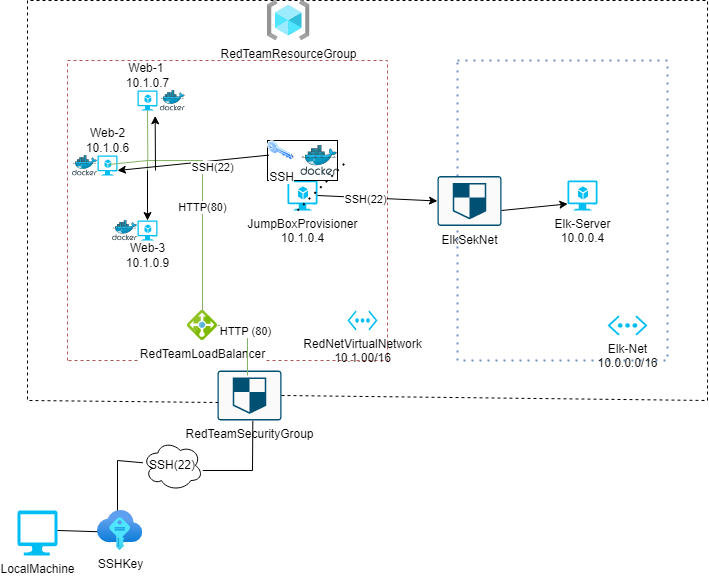

The diagram above was exported from draw.io. Its source (the exported page's mxGraphModel, read from the mxfile embedded in the PNG):
<mxGraphModel dx="775" dy="460" grid="1" gridSize="10" guides="1" tooltips="1" connect="1" arrows="1" fold="1" page="1" pageScale="1" pageWidth="850" pageHeight="1100" math="0" shadow="0">
  <root>
    <mxCell id="0" />
    <mxCell id="1" parent="0" />
    <mxCell id="AXBDPk3f8XhhOhWkUjPD-1" value="LocalMachine" style="verticalLabelPosition=bottom;html=1;verticalAlign=top;align=center;strokeColor=none;fillColor=#00BEF2;shape=mxgraph.azure.computer;pointerEvents=1;" vertex="1" parent="1">
      <mxGeometry x="70" y="710" width="40" height="45" as="geometry" />
    </mxCell>
    <mxCell id="AXBDPk3f8XhhOhWkUjPD-4" value="" style="endArrow=none;html=1;rounded=0;exitX=1;exitY=0.444;exitDx=0;exitDy=0;exitPerimeter=0;entryX=0.074;entryY=0.533;entryDx=0;entryDy=0;entryPerimeter=0;" edge="1" parent="1" source="AXBDPk3f8XhhOhWkUjPD-1" target="AXBDPk3f8XhhOhWkUjPD-6">
      <mxGeometry width="50" height="50" relative="1" as="geometry">
        <mxPoint x="380" y="260" as="sourcePoint" />
        <mxPoint x="126" y="419.98300000000006" as="targetPoint" />
      </mxGeometry>
    </mxCell>
    <mxCell id="AXBDPk3f8XhhOhWkUjPD-6" value="SSHKey" style="aspect=fixed;html=1;points=[];align=center;image;fontSize=12;image=img/lib/azure2/other/SSH_Keys.svg;" vertex="1" parent="1">
      <mxGeometry x="150" y="710" width="45.33" height="40" as="geometry" />
    </mxCell>
    <mxCell id="AXBDPk3f8XhhOhWkUjPD-8" value="" style="endArrow=none;html=1;rounded=0;" edge="1" parent="1" target="AXBDPk3f8XhhOhWkUjPD-9">
      <mxGeometry width="50" height="50" relative="1" as="geometry">
        <mxPoint x="170" y="710" as="sourcePoint" />
        <mxPoint x="200" y="660" as="targetPoint" />
        <Array as="points">
          <mxPoint x="170" y="660" />
        </Array>
      </mxGeometry>
    </mxCell>
    <mxCell id="AXBDPk3f8XhhOhWkUjPD-9" value="SSH(22)" style="ellipse;shape=cloud;whiteSpace=wrap;html=1;" vertex="1" parent="1">
      <mxGeometry x="195.33" y="640" width="60" height="50" as="geometry" />
    </mxCell>
    <mxCell id="AXBDPk3f8XhhOhWkUjPD-11" value="" style="endArrow=none;html=1;rounded=0;" edge="1" parent="1">
      <mxGeometry width="50" height="50" relative="1" as="geometry">
        <mxPoint x="255.33" y="670" as="sourcePoint" />
        <mxPoint x="305.33000000000004" y="620" as="targetPoint" />
        <Array as="points">
          <mxPoint x="305" y="670" />
        </Array>
      </mxGeometry>
    </mxCell>
    <mxCell id="AXBDPk3f8XhhOhWkUjPD-12" value="RedTeamSecurityGroup" style="sketch=0;points=[[0.015,0.015,0],[0.985,0.015,0],[0.985,0.985,0],[0.015,0.985,0],[0.25,0,0],[0.5,0,0],[0.75,0,0],[1,0.25,0],[1,0.5,0],[1,0.75,0],[0.75,1,0],[0.5,1,0],[0.25,1,0],[0,0.75,0],[0,0.5,0],[0,0.25,0]];verticalLabelPosition=bottom;html=1;verticalAlign=top;aspect=fixed;align=center;pointerEvents=1;shape=mxgraph.cisco19.rect;prIcon=shield;fillColor=#FAFAFA;strokeColor=#005073;" vertex="1" parent="1">
      <mxGeometry x="270" y="570" width="64" height="50" as="geometry" />
    </mxCell>
    <mxCell id="AXBDPk3f8XhhOhWkUjPD-13" value="" style="endArrow=none;dashed=1;html=1;rounded=0;exitX=1;exitY=0.5;exitDx=0;exitDy=0;exitPerimeter=0;entryX=0.01;entryY=0.64;entryDx=0;entryDy=0;entryPerimeter=0;" edge="1" parent="1" source="AXBDPk3f8XhhOhWkUjPD-12" target="AXBDPk3f8XhhOhWkUjPD-12">
      <mxGeometry width="50" height="50" relative="1" as="geometry">
        <mxPoint x="390" y="570" as="sourcePoint" />
        <mxPoint x="260" y="595" as="targetPoint" />
        <Array as="points">
          <mxPoint x="760" y="600" />
          <mxPoint x="760" y="580" />
          <mxPoint x="760" y="200" />
          <mxPoint x="80" y="200" />
          <mxPoint x="80" y="600" />
        </Array>
      </mxGeometry>
    </mxCell>
    <mxCell id="AXBDPk3f8XhhOhWkUjPD-14" value="RedTeamResourceGroup" style="aspect=fixed;html=1;points=[];align=center;image;fontSize=12;image=img/lib/azure2/general/Resource_Groups.svg;" vertex="1" parent="1">
      <mxGeometry x="320" y="200" width="42.5" height="40" as="geometry" />
    </mxCell>
    <mxCell id="AXBDPk3f8XhhOhWkUjPD-16" value="" style="endArrow=none;dashed=1;html=1;rounded=0;fillColor=#f8cecc;strokeColor=#b85450;" edge="1" parent="1">
      <mxGeometry width="50" height="50" relative="1" as="geometry">
        <mxPoint x="120" y="560" as="sourcePoint" />
        <mxPoint x="120" y="560" as="targetPoint" />
        <Array as="points">
          <mxPoint x="120" y="260" />
          <mxPoint x="440" y="260" />
          <mxPoint x="440" y="560" />
        </Array>
      </mxGeometry>
    </mxCell>
    <mxCell id="AXBDPk3f8XhhOhWkUjPD-18" value="RedTeamLoadBalancer" style="sketch=0;aspect=fixed;html=1;points=[];align=center;image;fontSize=12;image=img/lib/mscae/Load_Balancer_feature.svg;" vertex="1" parent="1">
      <mxGeometry x="239.99999999999997" y="510" width="30" height="30" as="geometry" />
    </mxCell>
    <mxCell id="AXBDPk3f8XhhOhWkUjPD-19" value="" style="endArrow=none;html=1;rounded=0;fillColor=#d5e8d4;strokeColor=#82b366;" edge="1" parent="1" target="AXBDPk3f8XhhOhWkUjPD-18">
      <mxGeometry width="50" height="50" relative="1" as="geometry">
        <mxPoint x="300" y="575" as="sourcePoint" />
        <mxPoint x="240" y="525" as="targetPoint" />
        <Array as="points">
          <mxPoint x="300" y="525" />
        </Array>
      </mxGeometry>
    </mxCell>
    <mxCell id="AXBDPk3f8XhhOhWkUjPD-26" value="HTTP (80)" style="edgeLabel;html=1;align=center;verticalAlign=middle;resizable=0;points=[];" vertex="1" connectable="0" parent="AXBDPk3f8XhhOhWkUjPD-19">
      <mxGeometry x="0.1333" y="3" relative="1" as="geometry">
        <mxPoint as="offset" />
      </mxGeometry>
    </mxCell>
    <mxCell id="AXBDPk3f8XhhOhWkUjPD-20" value="JumpBoxProvisioner&lt;br&gt;10.1.0.4" style="verticalLabelPosition=bottom;html=1;verticalAlign=top;align=center;strokeColor=none;fillColor=#00BEF2;shape=mxgraph.azure.virtual_machine_feature;pointerEvents=1;" vertex="1" parent="1">
      <mxGeometry x="340" y="380" width="30" height="30" as="geometry" />
    </mxCell>
    <mxCell id="AXBDPk3f8XhhOhWkUjPD-21" value="" style="rounded=0;whiteSpace=wrap;html=1;" vertex="1" parent="1">
      <mxGeometry x="320" y="340" width="70" height="40" as="geometry" />
    </mxCell>
    <mxCell id="AXBDPk3f8XhhOhWkUjPD-22" value="SSH" style="aspect=fixed;perimeter=ellipsePerimeter;html=1;align=center;shadow=0;dashed=0;spacingTop=3;image;image=img/lib/active_directory/key.svg;" vertex="1" parent="1">
      <mxGeometry x="320" y="340" width="27.03" height="20" as="geometry" />
    </mxCell>
    <mxCell id="AXBDPk3f8XhhOhWkUjPD-23" value="" style="sketch=0;aspect=fixed;html=1;points=[];align=center;image;fontSize=12;image=img/lib/mscae/Docker.svg;" vertex="1" parent="1">
      <mxGeometry x="353.40999999999997" y="345" width="36.59" height="30" as="geometry" />
    </mxCell>
    <mxCell id="AXBDPk3f8XhhOhWkUjPD-27" value="RedNetVirtualNetwork&lt;br&gt;10.1.00/16" style="verticalLabelPosition=bottom;html=1;verticalAlign=top;align=center;strokeColor=none;fillColor=#00BEF2;shape=mxgraph.azure.virtual_network;pointerEvents=1;" vertex="1" parent="1">
      <mxGeometry x="400" y="510" width="30" height="20" as="geometry" />
    </mxCell>
    <mxCell id="AXBDPk3f8XhhOhWkUjPD-30" value="" style="verticalLabelPosition=bottom;html=1;verticalAlign=top;align=center;strokeColor=none;fillColor=#00BEF2;shape=mxgraph.azure.virtual_machine_feature;pointerEvents=1;" vertex="1" parent="1">
      <mxGeometry x="190" y="290" width="20" height="20" as="geometry" />
    </mxCell>
    <mxCell id="AXBDPk3f8XhhOhWkUjPD-31" value="" style="verticalLabelPosition=bottom;html=1;verticalAlign=top;align=center;strokeColor=none;fillColor=#00BEF2;shape=mxgraph.azure.virtual_machine_feature;pointerEvents=1;" vertex="1" parent="1">
      <mxGeometry x="150" y="355" width="20" height="20" as="geometry" />
    </mxCell>
    <mxCell id="AXBDPk3f8XhhOhWkUjPD-32" value="" style="verticalLabelPosition=bottom;html=1;verticalAlign=top;align=center;strokeColor=none;fillColor=#00BEF2;shape=mxgraph.azure.virtual_machine_feature;pointerEvents=1;" vertex="1" parent="1">
      <mxGeometry x="190" y="420" width="20" height="20" as="geometry" />
    </mxCell>
    <mxCell id="AXBDPk3f8XhhOhWkUjPD-33" value="HTTP(80)" style="endArrow=none;html=1;rounded=0;fillColor=#d5e8d4;strokeColor=#82b366;jumpSize=19;" edge="1" parent="1" source="AXBDPk3f8XhhOhWkUjPD-18">
      <mxGeometry width="50" height="50" relative="1" as="geometry">
        <mxPoint x="255" y="505" as="sourcePoint" />
        <mxPoint x="200" y="360" as="targetPoint" />
        <Array as="points">
          <mxPoint x="255" y="360" />
        </Array>
      </mxGeometry>
    </mxCell>
    <mxCell id="AXBDPk3f8XhhOhWkUjPD-35" value="" style="endArrow=none;html=1;rounded=0;jumpSize=19;fillColor=#d5e8d4;strokeColor=#82b366;entryX=0.5;entryY=1;entryDx=0;entryDy=0;entryPerimeter=0;" edge="1" parent="1" target="AXBDPk3f8XhhOhWkUjPD-30">
      <mxGeometry width="50" height="50" relative="1" as="geometry">
        <mxPoint x="200.32999999999998" y="360" as="sourcePoint" />
        <mxPoint x="250.32999999999998" y="310" as="targetPoint" />
      </mxGeometry>
    </mxCell>
    <mxCell id="AXBDPk3f8XhhOhWkUjPD-36" value="" style="endArrow=none;html=1;rounded=0;jumpSize=19;fillColor=#d5e8d4;strokeColor=#82b366;exitX=0.567;exitY=0.45;exitDx=0;exitDy=0;exitPerimeter=0;" edge="1" parent="1" source="AXBDPk3f8XhhOhWkUjPD-31">
      <mxGeometry width="50" height="50" relative="1" as="geometry">
        <mxPoint x="150" y="405" as="sourcePoint" />
        <mxPoint x="200" y="360" as="targetPoint" />
      </mxGeometry>
    </mxCell>
    <mxCell id="AXBDPk3f8XhhOhWkUjPD-38" value="" style="endArrow=none;html=1;rounded=0;jumpSize=19;fillColor=#d5e8d4;strokeColor=#82b366;exitX=0.5;exitY=0;exitDx=0;exitDy=0;exitPerimeter=0;" edge="1" parent="1" source="AXBDPk3f8XhhOhWkUjPD-32">
      <mxGeometry width="50" height="50" relative="1" as="geometry">
        <mxPoint x="190" y="490" as="sourcePoint" />
        <mxPoint x="200" y="360" as="targetPoint" />
      </mxGeometry>
    </mxCell>
    <mxCell id="AXBDPk3f8XhhOhWkUjPD-40" value="Web-1&amp;nbsp;&lt;br&gt;10.1.0.7" style="text;html=1;align=center;verticalAlign=middle;resizable=0;points=[];autosize=1;strokeColor=none;fillColor=none;" vertex="1" parent="1">
      <mxGeometry x="170" y="260" width="60" height="30" as="geometry" />
    </mxCell>
    <mxCell id="AXBDPk3f8XhhOhWkUjPD-41" value="" style="sketch=0;aspect=fixed;html=1;points=[];align=center;image;fontSize=12;image=img/lib/mscae/Docker.svg;" vertex="1" parent="1">
      <mxGeometry x="212.82999999999998" y="290" width="25" height="20.5" as="geometry" />
    </mxCell>
    <mxCell id="AXBDPk3f8XhhOhWkUjPD-42" value="" style="sketch=0;aspect=fixed;html=1;points=[];align=center;image;fontSize=12;image=img/lib/mscae/Docker.svg;" vertex="1" parent="1">
      <mxGeometry x="124.99999999999999" y="355" width="25" height="20.5" as="geometry" />
    </mxCell>
    <mxCell id="AXBDPk3f8XhhOhWkUjPD-43" value="" style="sketch=0;aspect=fixed;html=1;points=[];align=center;image;fontSize=12;image=img/lib/mscae/Docker.svg;" vertex="1" parent="1">
      <mxGeometry x="165" y="419.75" width="25" height="20.5" as="geometry" />
    </mxCell>
    <mxCell id="AXBDPk3f8XhhOhWkUjPD-44" value="Web-2&lt;br&gt;10.1.0.6" style="text;html=1;align=center;verticalAlign=middle;resizable=0;points=[];autosize=1;strokeColor=none;fillColor=none;" vertex="1" parent="1">
      <mxGeometry x="130" y="325" width="60" height="30" as="geometry" />
    </mxCell>
    <mxCell id="AXBDPk3f8XhhOhWkUjPD-45" value="Web-3&lt;br&gt;10.1.0.9" style="text;html=1;align=center;verticalAlign=middle;resizable=0;points=[];autosize=1;strokeColor=none;fillColor=none;" vertex="1" parent="1">
      <mxGeometry x="170" y="440" width="60" height="30" as="geometry" />
    </mxCell>
    <mxCell id="AXBDPk3f8XhhOhWkUjPD-46" value="" style="endArrow=classic;html=1;rounded=0;jumpSize=19;exitX=0;exitY=0.75;exitDx=0;exitDy=0;" edge="1" parent="1" source="AXBDPk3f8XhhOhWkUjPD-22">
      <mxGeometry width="50" height="50" relative="1" as="geometry">
        <mxPoint x="260" y="375" as="sourcePoint" />
        <mxPoint x="170" y="370" as="targetPoint" />
      </mxGeometry>
    </mxCell>
    <mxCell id="AXBDPk3f8XhhOhWkUjPD-47" value="SSH(22)" style="edgeLabel;html=1;align=center;verticalAlign=middle;resizable=0;points=[];" vertex="1" connectable="0" parent="AXBDPk3f8XhhOhWkUjPD-46">
      <mxGeometry x="-0.2414" y="6" relative="1" as="geometry">
        <mxPoint as="offset" />
      </mxGeometry>
    </mxCell>
    <mxCell id="AXBDPk3f8XhhOhWkUjPD-48" value="" style="endArrow=classic;html=1;rounded=0;jumpSize=19;entryX=0.883;entryY=1.267;entryDx=0;entryDy=0;entryPerimeter=0;" edge="1" parent="1" target="AXBDPk3f8XhhOhWkUjPD-30">
      <mxGeometry width="50" height="50" relative="1" as="geometry">
        <mxPoint x="208" y="370" as="sourcePoint" />
        <mxPoint x="255.33" y="325" as="targetPoint" />
      </mxGeometry>
    </mxCell>
    <mxCell id="AXBDPk3f8XhhOhWkUjPD-49" value="" style="endArrow=classic;html=1;rounded=0;jumpSize=19;entryX=0.5;entryY=0;entryDx=0;entryDy=0;entryPerimeter=0;" edge="1" parent="1" target="AXBDPk3f8XhhOhWkUjPD-32">
      <mxGeometry width="50" height="50" relative="1" as="geometry">
        <mxPoint x="200" y="370" as="sourcePoint" />
        <mxPoint x="280" y="310" as="targetPoint" />
      </mxGeometry>
    </mxCell>
    <mxCell id="AXBDPk3f8XhhOhWkUjPD-51" value="" style="endArrow=none;dashed=1;html=1;dashPattern=1 3;strokeWidth=2;rounded=0;jumpSize=19;" edge="1" parent="1">
      <mxGeometry width="50" height="50" relative="1" as="geometry">
        <mxPoint x="350" y="410" as="sourcePoint" />
        <mxPoint x="400" y="360" as="targetPoint" />
      </mxGeometry>
    </mxCell>
    <mxCell id="AXBDPk3f8XhhOhWkUjPD-52" value="" style="endArrow=none;dashed=1;html=1;dashPattern=1 3;strokeWidth=2;rounded=0;jumpSize=19;fillColor=#dae8fc;strokeColor=#6c8ebf;" edge="1" parent="1">
      <mxGeometry width="50" height="50" relative="1" as="geometry">
        <mxPoint x="510" y="260" as="sourcePoint" />
        <mxPoint x="510" y="260" as="targetPoint" />
        <Array as="points">
          <mxPoint x="720" y="260" />
          <mxPoint x="720" y="560" />
          <mxPoint x="510" y="560" />
        </Array>
      </mxGeometry>
    </mxCell>
    <mxCell id="AXBDPk3f8XhhOhWkUjPD-53" value="ElkSekNet" style="sketch=0;points=[[0.015,0.015,0],[0.985,0.015,0],[0.985,0.985,0],[0.015,0.985,0],[0.25,0,0],[0.5,0,0],[0.75,0,0],[1,0.25,0],[1,0.5,0],[1,0.75,0],[0.75,1,0],[0.5,1,0],[0.25,1,0],[0,0.75,0],[0,0.5,0],[0,0.25,0]];verticalLabelPosition=bottom;html=1;verticalAlign=top;aspect=fixed;align=center;pointerEvents=1;shape=mxgraph.cisco19.rect;prIcon=shield;fillColor=#FAFAFA;strokeColor=#005073;" vertex="1" parent="1">
      <mxGeometry x="490" y="375.5" width="64" height="50" as="geometry" />
    </mxCell>
    <mxCell id="AXBDPk3f8XhhOhWkUjPD-56" value="Elk-Net&lt;br&gt;10.0.0.0/16" style="verticalLabelPosition=bottom;html=1;verticalAlign=top;align=center;strokeColor=none;fillColor=#00BEF2;shape=mxgraph.azure.virtual_network;pointerEvents=1;" vertex="1" parent="1">
      <mxGeometry x="660" y="515" width="40" height="20" as="geometry" />
    </mxCell>
    <mxCell id="AXBDPk3f8XhhOhWkUjPD-57" value="Elk-Server&lt;br&gt;10.0.0.4" style="verticalLabelPosition=bottom;html=1;verticalAlign=top;align=center;strokeColor=none;fillColor=#00BEF2;shape=mxgraph.azure.virtual_machine_feature;pointerEvents=1;" vertex="1" parent="1">
      <mxGeometry x="620" y="380" width="30" height="30" as="geometry" />
    </mxCell>
    <mxCell id="AXBDPk3f8XhhOhWkUjPD-58" value="" style="endArrow=classic;html=1;rounded=0;jumpSize=19;exitX=1;exitY=0.5;exitDx=0;exitDy=0;exitPerimeter=0;entryX=0;entryY=0.5;entryDx=0;entryDy=0;entryPerimeter=0;" edge="1" parent="1" source="AXBDPk3f8XhhOhWkUjPD-20" target="AXBDPk3f8XhhOhWkUjPD-53">
      <mxGeometry width="50" height="50" relative="1" as="geometry">
        <mxPoint x="380" y="410" as="sourcePoint" />
        <mxPoint x="430" y="360" as="targetPoint" />
      </mxGeometry>
    </mxCell>
    <mxCell id="AXBDPk3f8XhhOhWkUjPD-59" value="SSH(22)" style="edgeLabel;html=1;align=center;verticalAlign=middle;resizable=0;points=[];" vertex="1" connectable="0" parent="AXBDPk3f8XhhOhWkUjPD-58">
      <mxGeometry x="-0.1991" y="-1" relative="1" as="geometry">
        <mxPoint as="offset" />
      </mxGeometry>
    </mxCell>
    <mxCell id="AXBDPk3f8XhhOhWkUjPD-60" value="" style="endArrow=classic;html=1;rounded=0;jumpSize=19;entryX=0.01;entryY=0.78;entryDx=0;entryDy=0;entryPerimeter=0;" edge="1" parent="1" target="AXBDPk3f8XhhOhWkUjPD-57">
      <mxGeometry width="50" height="50" relative="1" as="geometry">
        <mxPoint x="554" y="410" as="sourcePoint" />
        <mxPoint x="604" y="360" as="targetPoint" />
      </mxGeometry>
    </mxCell>
  </root>
</mxGraphModel>